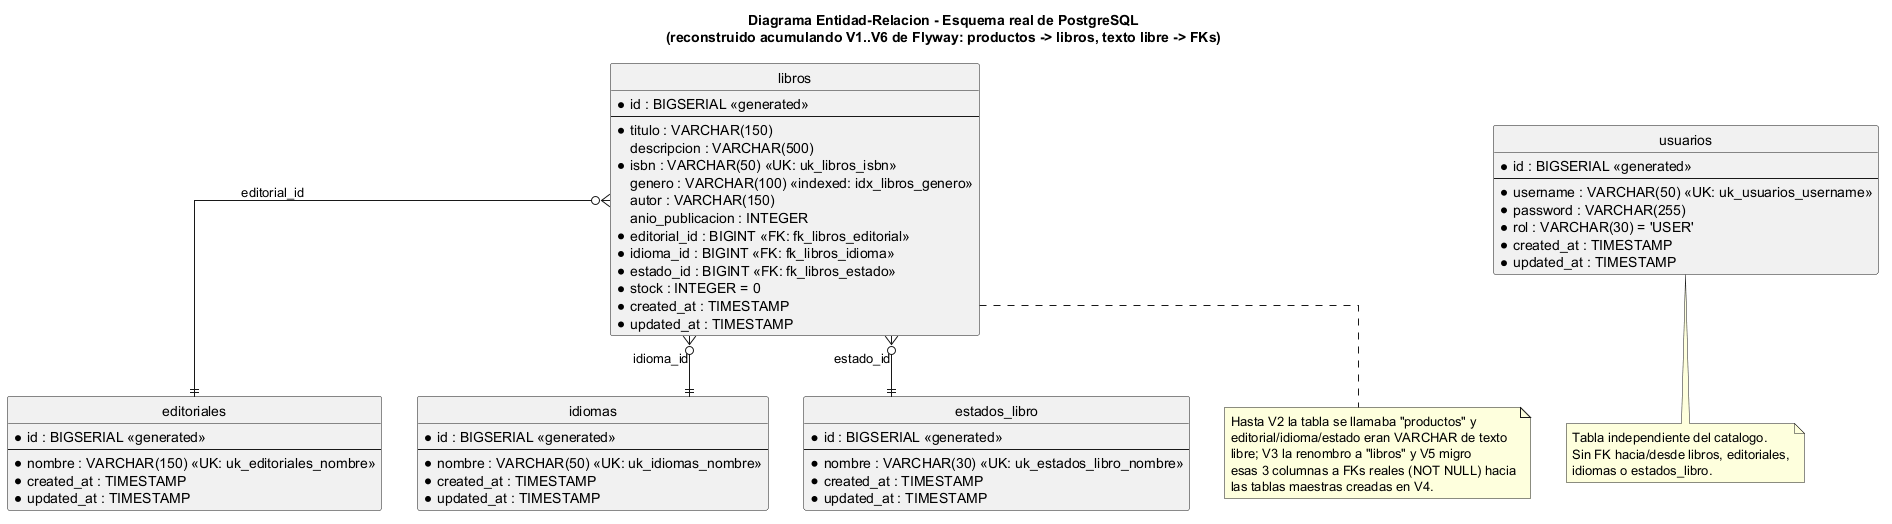

The diagram above was rendered by PlantUML. Its source (embedded in the PNG):
@startuml diagrama-er

title Diagrama Entidad-Relacion - Esquema real de PostgreSQL\n(reconstruido acumulando V1..V6 de Flyway: productos -> libros, texto libre -> FKs)

hide circle
skinparam linetype ortho

entity "libros" as libros {
  * id : BIGSERIAL <<generated>>
  --
  * titulo : VARCHAR(150)
  descripcion : VARCHAR(500)
  * isbn : VARCHAR(50) <<UK: uk_libros_isbn>>
  genero : VARCHAR(100) <<indexed: idx_libros_genero>>
  autor : VARCHAR(150)
  anio_publicacion : INTEGER
  * editorial_id : BIGINT <<FK: fk_libros_editorial>>
  * idioma_id : BIGINT <<FK: fk_libros_idioma>>
  * estado_id : BIGINT <<FK: fk_libros_estado>>
  * stock : INTEGER = 0
  * created_at : TIMESTAMP
  * updated_at : TIMESTAMP
}

entity "editoriales" as editoriales {
  * id : BIGSERIAL <<generated>>
  --
  * nombre : VARCHAR(150) <<UK: uk_editoriales_nombre>>
  * created_at : TIMESTAMP
  * updated_at : TIMESTAMP
}

entity "idiomas" as idiomas {
  * id : BIGSERIAL <<generated>>
  --
  * nombre : VARCHAR(50) <<UK: uk_idiomas_nombre>>
  * created_at : TIMESTAMP
  * updated_at : TIMESTAMP
}

entity "estados_libro" as estados_libro {
  * id : BIGSERIAL <<generated>>
  --
  * nombre : VARCHAR(30) <<UK: uk_estados_libro_nombre>>
  * created_at : TIMESTAMP
  * updated_at : TIMESTAMP
}

entity "usuarios" as usuarios {
  * id : BIGSERIAL <<generated>>
  --
  * username : VARCHAR(50) <<UK: uk_usuarios_username>>
  * password : VARCHAR(255)
  * rol : VARCHAR(30) = 'USER'
  * created_at : TIMESTAMP
  * updated_at : TIMESTAMP
}

' Cardinalidad real segun V5: editorial_id/idioma_id/estado_id son NOT NULL con FK
' -> cada libro pertenece exactamente a 1 editorial/idioma/estado (mandatorio);
' cada editorial/idioma/estado puede tener 0..N libros (opcional del lado maestro).
libros }o--|| editoriales : editorial_id
libros }o--|| idiomas : idioma_id
libros }o--|| estados_libro : estado_id

' usuarios no tiene ninguna FK hacia otra tabla: es independiente del catalogo,
' solo se usa para autenticacion (ver AuthController).

note bottom of usuarios
  Tabla independiente del catalogo.
  Sin FK hacia/desde libros, editoriales,
  idiomas o estados_libro.
end note

note bottom of libros
  Hasta V2 la tabla se llamaba "productos" y
  editorial/idioma/estado eran VARCHAR de texto
  libre; V3 la renombro a "libros" y V5 migro
  esas 3 columnas a FKs reales (NOT NULL) hacia
  las tablas maestras creadas en V4.
end note

@enduml